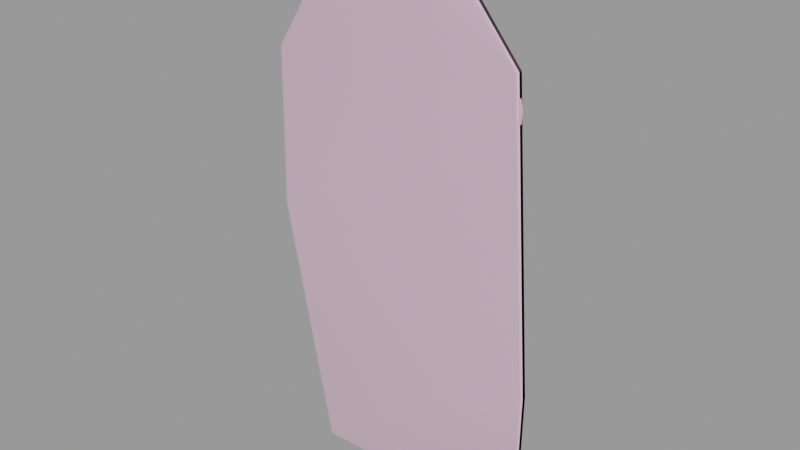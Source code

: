 # Source: target_demoman.blend  (saved by Blender 2.92.15; exported with 4.5.12 LTS)
import bpy
from mathutils import Matrix  # noqa: F401  (used for matrix-valued properties, if any)

bpy.ops.wm.read_factory_settings(use_empty=True)
scene = bpy.context.scene
scene.name = 'target_demoman.qc'

# ---- collections
col_target_demoman = bpy.data.collections.new('target_demoman'); scene.collection.children.link(col_target_demoman)

# ---- materials (node trees are filled in below, after node groups)
mat_target_demoman = bpy.data.materials.new('target_demoman')
mat_target_demoman.use_transparent_shadow = False
mat_target_demoman.diffuse_color = (0.9332, 0.5485, 0.6189, 1.0)
mat_phy = bpy.data.materials.new('  phy')
mat_phy.use_transparent_shadow = False
mat_phy.diffuse_color = (0.955, 0.6475, 0.8266, 1.0)

# ---- material node trees

# ---- meshes
me_target_demoman = bpy.data.meshes.new('target_demoman')
me_target_demoman.from_pydata([(-14.14, -0.4453, 0.0), (-14.24, -0.4453, 15.53), (-14.24, 0.4135, 15.53), (-14.14, 0.4135, 0.0), (-21.18, -0.4453, 51.74), (-21.47, -0.4453, 49.33), (-20.8, -0.4453, 46.15), (17.55, -0.4453, 68.79), (15.81, -0.4453, 71.78), (13.98, -0.4453, 73.41), (7.336, -0.4453, 75.44), (-12.22, -0.4453, 36.61), (-14.92, -0.4453, 64.45), (-19.16, -0.4453, 53.76), (-20.12, -0.4453, 53.28), (11.0, -0.4453, 74.67), (-21.18, -0.4453, 64.07), (-4.9, -0.4453, 81.22), (-14.63, -0.4453, 67.92), (-2.78, -0.4453, 83.53), (-3.936, -0.4453, 82.66), (2.422, -0.4453, 84.3), (6.662, -0.4453, 77.27), (-0.8534, -0.4453, 84.21), (6.373, -0.4453, 81.41), (4.927, -0.4453, 83.34), (6.758, -0.4453, 78.91), (-15.5, -0.4453, 71.29), (-15.31, -0.4453, 69.66), (-5.96, -0.4453, 81.41), (-8.079, -0.4453, 81.41), (-11.45, -0.4453, 79.39), (-13.19, -0.4453, 74.19), (-15.4, -0.4453, 72.84), (-10.01, -0.4453, 80.83), (-12.41, -0.4453, 77.65), (21.11, -0.4453, 0.0), (21.11, 0.4135, 0.0), (-2.78, 0.4135, 83.53), (-0.8534, 0.4135, 84.21), (2.422, 0.4135, 84.3), (-4.9, 0.4135, 81.22), (-3.936, 0.4135, 82.66), (4.927, 0.4135, 83.34), (6.373, 0.4135, 81.41), (6.662, 0.4135, 77.27), (7.336, 0.4135, 75.44), (-14.92, 0.4135, 64.45), (-13.19, 0.4135, 74.19), (-14.63, 0.4135, 67.92), (-15.5, 0.4135, 71.29), (-15.4, 0.4135, 72.84), (-15.31, 0.4135, 69.66), (6.758, 0.4135, 78.91), (-8.079, 0.4135, 81.41), (-5.96, 0.4135, 81.41), (-11.45, 0.4135, 79.39), (-12.41, 0.4135, 77.65), (-10.01, 0.4135, 80.83), (-19.16, 0.4135, 53.76), (-21.18, 0.4135, 64.07), (-20.99, 0.4135, 39.31), (-20.8, 0.4135, 46.15), (-21.18, 0.4135, 51.74), (-21.47, 0.4135, 49.33), (-20.12, 0.4135, 53.28), (-21.57, 0.4135, 44.03), (-21.66, 0.4135, 41.72), (16.68, 0.4135, 50.1), (18.99, 0.4135, 63.88), (18.03, 0.4135, 51.54), (17.55, 0.4135, 68.79), (13.98, 0.4135, 73.41), (11.0, 0.4135, 74.67), (18.51, 0.4135, 66.09), (15.81, 0.4135, 71.78), (-17.71, 0.4135, 36.32), (-19.64, 0.4135, 37.67), (-12.22, 0.4135, 36.61), (-13.09, 0.4135, 30.69), (16.97, 0.4135, 44.41), (15.81, 0.4135, 43.26), (17.55, 0.4135, 31.5), (-13.38, 0.4135, 28.96), (-13.09, 0.4135, 26.58), (-12.44, 0.4135, 23.88), (-11.25, 0.4135, 19.92), (21.5, 0.4135, 23.22), (18.9, 0.4135, 18.02), (-11.28, 0.4135, 16.8), (18.9, 0.4135, 13.87), (19.09, 0.4135, 11.46), (19.96, 0.4135, 9.826), (20.63, 0.4135, 7.61), (18.03, -0.4453, 51.54), (16.68, -0.4453, 50.1), (18.99, -0.4453, 63.88), (18.51, -0.4453, 66.09), (16.97, -0.4453, 44.41), (15.81, -0.4453, 43.26), (17.55, -0.4453, 31.5), (21.5, -0.4453, 23.22), (-11.28, -0.4453, 16.8), (-11.25, -0.4453, 19.92), (-19.64, -0.4453, 37.67), (-17.71, -0.4453, 36.32), (-15.02, -0.4453, 35.84), (-21.66, -0.4453, 41.72), (-21.57, -0.4453, 44.03), (-20.99, -0.4453, 39.31), (-13.09, -0.4453, 30.69), (-13.38, -0.4453, 28.96), (-13.09, -0.4453, 26.58), (-12.44, -0.4453, 23.88), (18.9, -0.4453, 18.02), (18.9, -0.4453, 13.87), (19.09, -0.4453, 11.46), (20.63, -0.4453, 7.61), (19.96, -0.4453, 9.826), (-15.02, 0.4135, 35.84)], [], [(0, 1, 2), (2, 3, 0), (4, 5, 6), (7, 8, 9), (7, 9, 10), (11, 7, 10), (12, 11, 10), (12, 6, 11), (12, 13, 6), (13, 4, 6), (13, 14, 4), (9, 15, 10), (12, 16, 13), (12, 10, 17), (18, 12, 17), (19, 20, 17), (21, 19, 17), (10, 21, 17), (10, 22, 21), (21, 23, 19), (24, 25, 21), (22, 24, 21), (22, 26, 24), (27, 28, 18), (17, 29, 30), (17, 30, 31), (18, 17, 31), (32, 18, 31), (32, 27, 18), (32, 33, 27), (30, 34, 31), (32, 31, 35), (36, 0, 3), (3, 37, 36), (38, 39, 40), (41, 38, 40), (41, 42, 38), (40, 43, 44), (40, 44, 45), (41, 40, 45), (41, 45, 46), (41, 46, 47), (48, 41, 47), (48, 47, 49), (50, 48, 49), (50, 51, 48), (50, 49, 52), (44, 53, 45), (54, 55, 41), (48, 54, 41), (48, 56, 54), (48, 57, 56), (56, 58, 54), (59, 60, 47), (46, 61, 47), (61, 59, 47), (61, 62, 59), (62, 63, 59), (62, 64, 63), (63, 65, 59), (61, 66, 62), (61, 67, 66), (46, 68, 61), (69, 70, 68), (71, 69, 68), (46, 71, 68), (46, 72, 71), (46, 73, 72), (71, 74, 69), (72, 75, 71), (76, 77, 61), (78, 76, 61), (68, 78, 61), (68, 79, 78), (68, 80, 79), (80, 81, 79), (81, 82, 79), (82, 83, 79), (82, 84, 83), (82, 85, 84), (82, 86, 85), (82, 87, 86), (87, 88, 86), (88, 89, 86), (88, 2, 89), (88, 90, 2), (90, 91, 2), (91, 92, 2), (92, 3, 2), (92, 37, 3), (92, 93, 37), (13, 16, 60), (60, 59, 13), (16, 12, 47), (47, 60, 16), (27, 33, 51), (51, 50, 27), (28, 27, 50), (50, 52, 28), (18, 28, 52), (52, 49, 18), (12, 18, 49), (49, 47, 12), (33, 32, 48), (48, 51, 33), (94, 95, 68), (68, 70, 94), (96, 94, 70), (70, 69, 96), (97, 96, 69), (69, 74, 97), (7, 97, 74), (74, 71, 7), (8, 7, 71), (71, 75, 8), (9, 8, 75), (75, 72, 9), (15, 9, 72), (72, 73, 15), (10, 15, 73), (73, 46, 10), (95, 98, 80), (80, 68, 95), (80, 98, 99), (99, 81, 80), (100, 101, 87), (87, 82, 100), (99, 100, 82), (82, 81, 99), (102, 103, 86), (86, 89, 102), (1, 102, 89), (89, 2, 1), (104, 105, 106), (104, 106, 11), (6, 104, 11), (6, 107, 104), (6, 108, 107), (107, 109, 104), (96, 97, 7), (95, 96, 7), (11, 95, 7), (11, 99, 95), (11, 110, 99), (110, 100, 99), (110, 111, 100), (111, 112, 100), (112, 113, 100), (113, 103, 100), (103, 101, 100), (103, 114, 101), (103, 102, 114), (102, 115, 114), (102, 116, 115), (102, 1, 116), (1, 0, 116), (0, 117, 116), (0, 36, 117), (117, 118, 116), (99, 98, 95), (85, 86, 103), (103, 113, 85), (84, 85, 113), (113, 112, 84), (83, 84, 112), (112, 111, 83), (79, 83, 111), (111, 110, 79), (78, 79, 110), (110, 11, 78), (29, 17, 41), (41, 55, 29), (30, 29, 55), (55, 54, 30), (34, 30, 54), (54, 58, 34), (31, 34, 58), (58, 56, 31), (35, 31, 56), (56, 57, 35), (32, 35, 57), (57, 48, 32), (117, 36, 37), (37, 93, 117), (118, 117, 93), (93, 92, 118), (116, 118, 92), (92, 91, 116), (115, 116, 91), (91, 90, 115), (114, 115, 90), (90, 88, 114), (101, 114, 88), (88, 87, 101), (22, 10, 46), (46, 45, 22), (26, 22, 45), (45, 53, 26), (24, 26, 53), (53, 44, 24), (25, 24, 44), (44, 43, 25), (21, 25, 43), (43, 40, 21), (23, 21, 40), (40, 39, 23), (19, 23, 39), (39, 38, 19), (20, 19, 38), (38, 42, 20), (17, 20, 42), (42, 41, 17), (65, 63, 4), (4, 14, 65), (59, 65, 14), (14, 13, 59), (119, 78, 11), (11, 106, 119), (76, 119, 106), (106, 105, 76), (77, 76, 105), (105, 104, 77), (61, 77, 104), (104, 109, 61), (67, 61, 109), (109, 107, 67), (66, 67, 107), (107, 108, 66), (62, 66, 108), (108, 6, 62), (64, 62, 6), (6, 5, 64), (63, 64, 5), (5, 4, 63), (95, 94, 96), (78, 119, 76)])
me_target_demoman.polygons.foreach_set('use_smooth', [True] * 236)
_k = set([(0, 1), (0, 3), (0, 36), (1, 2), (1, 102), (2, 3), (2, 89), (3, 37), (4, 5), (4, 14), (5, 6), (6, 108), (7, 8), (7, 97), (8, 9), (9, 15), (10, 15), (10, 22), (10, 46), (11, 78), (11, 106), (11, 110), (12, 16), (12, 18), (12, 47), (13, 14), (13, 16), (13, 59), (16, 60), (17, 20), (17, 29), (17, 41), (18, 28), (19, 20), (19, 23), (21, 23), (21, 25), (22, 26), (24, 25), (24, 26), (27, 28), (27, 33), (29, 30), (30, 34), (31, 34), (31, 35), (32, 33), (32, 35), (32, 48), (33, 51), (36, 37), (36, 117), (37, 93), (38, 39), (38, 42), (39, 40), (40, 43), (41, 42), (41, 55), (43, 44), (44, 53), (45, 46), (45, 53), (46, 73), (47, 49), (47, 60), (48, 51), (48, 57), (49, 52), (50, 51), (50, 52), (54, 55), (54, 58), (56, 57), (56, 58), (59, 60), (59, 65), (61, 67), (61, 77), (62, 64), (62, 66), (63, 64), (63, 65), (66, 67), (68, 70), (68, 80), (68, 95), (69, 70), (69, 74), (71, 74), (71, 75), (72, 73), (72, 75), (76, 77), (76, 119), (78, 79), (78, 119), (79, 83), (80, 81), (80, 98), (81, 82), (81, 99), (82, 87), (83, 84), (84, 85), (85, 86), (86, 89), (86, 103), (87, 88), (87, 101), (88, 90), (90, 91), (91, 92), (92, 93), (94, 95), (94, 96), (95, 98), (96, 97), (98, 99), (99, 100), (100, 101), (101, 114), (102, 103), (103, 113), (104, 105), (104, 109), (105, 106), (107, 108), (107, 109), (110, 111), (111, 112), (112, 113), (114, 115), (115, 116), (116, 118), (117, 118)])
me_target_demoman.attributes.new('sharp_edge', 'BOOLEAN', 'EDGE').data.foreach_set('value', [ (min(e.vertices), max(e.vertices)) in _k for e in me_target_demoman.edges])
_uv = me_target_demoman.uv_layers.new(name='UVMap')
_uv.uv.foreach_set('vector', [0.9997, 1.5e-05, 0.9997, 0.2062, 0.9797, 0.2062, 0.9797, 0.2062, 0.9797, 1.5e-05, 0.9997, 1.5e-05, 0.007308, 0.607, 0.003918, 0.5784, 0.01183, 0.5407, 0.4615, 0.8095, 0.4412, 0.845, 0.4197, 0.8644, 0.4615, 0.8095, 0.4197, 0.8644, 0.3417, 0.8884, 0.1124, 0.4275, 0.4615, 0.8095, 0.3417, 0.8884, 0.08075, 0.758, 0.1124, 0.4275, 0.3417, 0.8884, 0.08075, 0.758, 0.01183, 0.5407, 0.1124, 0.4275, 0.08075, 0.758, 0.03103, 0.6311, 0.01183, 0.5407, 0.03103, 0.6311, 0.007308, 0.607, 0.01183, 0.5407, 0.03103, 0.6311, 0.01974, 0.6253, 0.007308, 0.607, 0.4197, 0.8644, 0.3847, 0.8793, 0.3417, 0.8884, 0.08075, 0.758, 0.007308, 0.7534, 0.03103, 0.6311, 0.08075, 0.758, 0.3417, 0.8884, 0.1983, 0.9571, 0.08414, 0.7992, 0.08075, 0.758, 0.1983, 0.9571, 0.2231, 0.9845, 0.2096, 0.9742, 0.1983, 0.9571, 0.2841, 0.9937, 0.2231, 0.9845, 0.1983, 0.9571, 0.3417, 0.8884, 0.2841, 0.9937, 0.1983, 0.9571, 0.3417, 0.8884, 0.3338, 0.9102, 0.2841, 0.9937, 0.2841, 0.9937, 0.2457, 0.9925, 0.2231, 0.9845, 0.3304, 0.9593, 0.3135, 0.9822, 0.2841, 0.9937, 0.3338, 0.9102, 0.3304, 0.9593, 0.2841, 0.9937, 0.3338, 0.9102, 0.335, 0.9296, 0.3304, 0.9593, 0.07397, 0.8392, 0.07623, 0.8198, 0.08414, 0.7992, 0.1983, 0.9571, 0.1858, 0.9593, 0.161, 0.9593, 0.1983, 0.9571, 0.161, 0.9593, 0.1214, 0.9353, 0.08414, 0.7992, 0.1983, 0.9571, 0.1214, 0.9353, 0.1011, 0.8736, 0.08414, 0.7992, 0.1214, 0.9353, 0.1011, 0.8736, 0.07397, 0.8392, 0.08414, 0.7992, 0.1011, 0.8736, 0.0751, 0.8575, 0.07397, 0.8392, 0.161, 0.9593, 0.1384, 0.9525, 0.1214, 0.9353, 0.1011, 0.8736, 0.1214, 0.9353, 0.1101, 0.9147, 0.9997, 0.0, 0.9997, 1.5e-05, 0.9797, 1.5e-05, 0.9797, 1.5e-05, 0.9797, 0.0, 0.9997, 0.0, 0.7913, 0.9644, 0.7723, 0.972, 0.7399, 0.9731, 0.8122, 0.9383, 0.7913, 0.9644, 0.7399, 0.9731, 0.8122, 0.9383, 0.8027, 0.9546, 0.7913, 0.9644, 0.7399, 0.9731, 0.7152, 0.9622, 0.701, 0.9405, 0.7399, 0.9731, 0.701, 0.9405, 0.6981, 0.8937, 0.8122, 0.9383, 0.7399, 0.9731, 0.6981, 0.8937, 0.8122, 0.9383, 0.6981, 0.8937, 0.6915, 0.8731, 0.8122, 0.9383, 0.6915, 0.8731, 0.911, 0.7492, 0.8939, 0.859, 0.8122, 0.9383, 0.911, 0.7492, 0.8939, 0.859, 0.911, 0.7492, 0.9082, 0.7883, 0.9167, 0.8263, 0.8939, 0.859, 0.9082, 0.7883, 0.9167, 0.8263, 0.9158, 0.8437, 0.8939, 0.859, 0.9167, 0.8263, 0.9082, 0.7883, 0.9148, 0.8079, 0.701, 0.9405, 0.6972, 0.9122, 0.6981, 0.8937, 0.8436, 0.9405, 0.8226, 0.9405, 0.8122, 0.9383, 0.8939, 0.859, 0.8436, 0.9405, 0.8122, 0.9383, 0.8939, 0.859, 0.8768, 0.9177, 0.8436, 0.9405, 0.8939, 0.859, 0.8863, 0.8981, 0.8768, 0.9177, 0.8768, 0.9177, 0.8626, 0.934, 0.8436, 0.9405, 0.9529, 0.6285, 0.9728, 0.7448, 0.911, 0.7492, 0.6915, 0.8731, 0.9709, 0.4654, 0.911, 0.7492, 0.9709, 0.4654, 0.9529, 0.6285, 0.911, 0.7492, 0.9709, 0.4654, 0.969, 0.5426, 0.9529, 0.6285, 0.969, 0.5426, 0.9728, 0.6056, 0.9529, 0.6285, 0.969, 0.5426, 0.9757, 0.5785, 0.9728, 0.6056, 0.9728, 0.6056, 0.9624, 0.623, 0.9529, 0.6285, 0.9709, 0.4654, 0.9766, 0.5187, 0.969, 0.5426, 0.9709, 0.4654, 0.9776, 0.4926, 0.9766, 0.5187, 0.6915, 0.8731, 0.5993, 0.5872, 0.9709, 0.4654, 0.5765, 0.7426, 0.586, 0.6035, 0.5993, 0.5872, 0.5907, 0.7981, 0.5765, 0.7426, 0.5993, 0.5872, 0.6915, 0.8731, 0.5907, 0.7981, 0.5993, 0.5872, 0.6915, 0.8731, 0.6259, 0.8503, 0.5907, 0.7981, 0.6915, 0.8731, 0.6554, 0.8644, 0.6259, 0.8503, 0.5907, 0.7981, 0.5812, 0.7676, 0.5765, 0.7426, 0.6259, 0.8503, 0.6078, 0.8318, 0.5907, 0.7981, 0.9386, 0.4317, 0.9576, 0.4469, 0.9709, 0.4654, 0.8844, 0.435, 0.9386, 0.4317, 0.9709, 0.4654, 0.5993, 0.5872, 0.8844, 0.435, 0.9709, 0.4654, 0.5993, 0.5872, 0.8911, 0.3692, 0.8844, 0.435, 0.5993, 0.5872, 0.5964, 0.523, 0.8911, 0.3692, 0.5964, 0.523, 0.6078, 0.51, 0.8911, 0.3692, 0.6078, 0.51, 0.5907, 0.3773, 0.8911, 0.3692, 0.5907, 0.3773, 0.896, 0.3489, 0.8911, 0.3692, 0.5907, 0.3773, 0.8928, 0.3224, 0.896, 0.3489, 0.5907, 0.3773, 0.8864, 0.2927, 0.8928, 0.3224, 0.5907, 0.3773, 0.8766, 0.2474, 0.8864, 0.2927, 0.5907, 0.3773, 0.5517, 0.2838, 0.8766, 0.2474, 0.5517, 0.2838, 0.5774, 0.2251, 0.8766, 0.2474, 0.5774, 0.2251, 0.875, 0.2113, 0.8766, 0.2474, 0.5774, 0.2251, 0.9044, 0.1994, 0.875, 0.2113, 0.5774, 0.2251, 0.5774, 0.1784, 0.9044, 0.1994, 0.5774, 0.1784, 0.5755, 0.1512, 0.9044, 0.1994, 0.5755, 0.1512, 0.567, 0.1327, 0.9044, 0.1994, 0.567, 0.1327, 0.9034, 0.02186, 0.9044, 0.1994, 0.567, 0.1327, 0.5555, 0.02185, 0.9034, 0.02186, 0.567, 0.1327, 0.5603, 0.1077, 0.5555, 0.02185, 0.9997, 0.6377, 0.9997, 0.76, 0.9797, 0.76, 0.9797, 0.76, 0.9797, 0.6377, 0.9997, 0.6377, 0.9997, 0.76, 0.9997, 0.7646, 0.9797, 0.7646, 0.9797, 0.7646, 0.9797, 0.76, 0.9997, 0.76, 0.9997, 0.8457, 0.9997, 0.864, 0.9797, 0.864, 0.9797, 0.864, 0.9797, 0.8457, 0.9997, 0.8457, 0.9997, 0.8263, 0.9997, 0.8457, 0.9797, 0.8457, 0.9797, 0.8457, 0.9797, 0.8263, 0.9997, 0.8263, 0.9997, 0.8057, 0.9997, 0.8263, 0.9797, 0.8263, 0.9797, 0.8263, 0.9797, 0.8057, 0.9997, 0.8057, 0.9997, 0.7646, 0.9997, 0.8057, 0.9797, 0.8057, 0.9797, 0.8057, 0.9797, 0.7646, 0.9997, 0.7646, 0.9997, 0.864, 0.9997, 0.88, 0.9797, 0.88, 0.9797, 0.88, 0.9797, 0.864, 0.9997, 0.864, 0.9997, 0.6114, 0.9997, 0.5943, 0.9797, 0.5943, 0.9797, 0.5943, 0.9797, 0.6114, 0.9997, 0.6114, 0.9997, 0.7577, 0.9997, 0.6114, 0.9797, 0.6114, 0.9797, 0.6114, 0.9797, 0.7577, 0.9997, 0.7577, 0.9997, 0.784, 0.9997, 0.7577, 0.9797, 0.7577, 0.9797, 0.7577, 0.9797, 0.784, 0.9997, 0.784, 0.9997, 0.816, 0.9997, 0.784, 0.9797, 0.784, 0.9797, 0.784, 0.9797, 0.816, 0.9997, 0.816, 0.9997, 0.8514, 0.9997, 0.816, 0.9797, 0.816, 0.9797, 0.816, 0.9797, 0.8514, 0.9997, 0.8514, 0.9997, 0.8709, 0.9997, 0.8514, 0.9797, 0.8514, 0.9797, 0.8514, 0.9797, 0.8709, 0.9997, 0.8709, 0.9997, 0.8857, 0.9997, 0.8709, 0.9797, 0.8709, 0.9797, 0.8709, 0.9797, 0.8857, 0.9997, 0.8857, 0.9997, 0.8949, 0.9997, 0.8857, 0.9797, 0.8857, 0.9797, 0.8857, 0.9797, 0.8949, 0.9997, 0.8949, 0.9997, 0.5943, 0.9997, 0.5268, 0.9797, 0.5268, 0.9797, 0.5268, 0.9797, 0.5943, 0.9997, 0.5943, 0.9797, 0.5268, 0.9997, 0.5268, 0.9997, 0.5131, 0.9997, 0.5131, 0.9797, 0.5131, 0.9797, 0.5268, 0.9997, 0.3737, 0.9997, 0.2754, 0.9797, 0.2754, 0.9797, 0.2754, 0.9797, 0.3737, 0.9997, 0.3737, 0.9997, 0.5131, 0.9997, 0.3737, 0.9797, 0.3737, 0.9797, 0.3737, 0.9797, 0.5131, 0.9997, 0.5131, 0.9997, 0.219, 0.9997, 0.2379, 0.9797, 0.2379, 0.9797, 0.2379, 0.9797, 0.219, 0.9997, 0.219, 0.9997, 0.2062, 0.9997, 0.219, 0.9797, 0.219, 0.9797, 0.219, 0.9797, 0.2062, 0.9997, 0.2062, 0.02538, 0.44, 0.04798, 0.424, 0.07962, 0.4183, 0.02538, 0.44, 0.07962, 0.4183, 0.1124, 0.4275, 0.01183, 0.5407, 0.02538, 0.44, 0.1124, 0.4275, 0.01183, 0.5407, 0.001658, 0.4881, 0.02538, 0.44, 0.01183, 0.5407, 0.002788, 0.5155, 0.001658, 0.4881, 0.001658, 0.4881, 0.009567, 0.4595, 0.02538, 0.44, 0.4785, 0.7512, 0.4728, 0.7775, 0.4615, 0.8095, 0.4513, 0.5876, 0.4785, 0.7512, 0.4615, 0.8095, 0.1124, 0.4275, 0.4513, 0.5876, 0.4615, 0.8095, 0.1124, 0.4275, 0.4412, 0.5064, 0.4513, 0.5876, 0.1124, 0.4275, 0.1023, 0.3572, 0.4412, 0.5064, 0.1023, 0.3572, 0.4615, 0.3668, 0.4412, 0.5064, 0.1023, 0.3572, 0.09882, 0.3367, 0.4615, 0.3668, 0.09882, 0.3367, 0.1022, 0.3084, 0.4615, 0.3668, 0.1022, 0.3084, 0.1098, 0.2764, 0.4615, 0.3668, 0.1098, 0.2764, 0.1237, 0.2293, 0.4615, 0.3668, 0.1237, 0.2293, 0.5078, 0.2685, 0.4615, 0.3668, 0.1237, 0.2293, 0.4773, 0.2067, 0.5078, 0.2685, 0.1237, 0.2293, 0.1234, 0.1925, 0.4773, 0.2067, 0.1234, 0.1925, 0.4773, 0.1575, 0.4773, 0.2067, 0.1234, 0.1925, 0.4796, 0.1289, 0.4773, 0.1575, 0.1234, 0.1925, 0.0885, 0.1773, 0.4796, 0.1289, 0.0885, 0.1773, 0.08985, -0.007192, 0.4796, 0.1289, 0.08985, -0.007192, 0.4977, 0.08315, 0.4796, 0.1289, 0.08985, -0.007192, 0.5033, -0.007192, 0.4977, 0.08315, 0.4977, 0.08315, 0.4898, 0.1095, 0.4796, 0.1289, 0.4412, 0.5064, 0.4547, 0.5201, 0.4513, 0.5876, 0.9797, 0.2868, 0.9797, 0.2379, 0.9997, 0.2379, 0.9997, 0.2379, 0.9997, 0.2868, 0.9797, 0.2868, 0.9797, 0.3172, 0.9797, 0.2868, 0.9997, 0.2868, 0.9997, 0.2868, 0.9997, 0.3172, 0.9797, 0.3172, 0.9797, 0.3447, 0.9797, 0.3172, 0.9997, 0.3172, 0.9997, 0.3172, 0.9997, 0.3447, 0.9797, 0.3447, 0.9797, 0.3667, 0.9797, 0.3447, 0.9997, 0.3447, 0.9997, 0.3447, 0.9997, 0.3667, 0.9797, 0.3667, 0.9797, 0.4343, 0.9797, 0.3667, 0.9997, 0.3667, 0.9997, 0.3667, 0.9997, 0.4343, 0.9797, 0.4343, 0.9997, 0.9657, 0.9997, 0.9634, 0.9797, 0.9634, 0.9797, 0.9634, 0.9797, 0.9657, 0.9997, 0.9657, 0.9997, 0.9657, 0.9997, 0.9657, 0.9797, 0.9657, 0.9797, 0.9657, 0.9797, 0.9657, 0.9997, 0.9657, 0.9997, 0.9589, 0.9997, 0.9657, 0.9797, 0.9657, 0.9797, 0.9657, 0.9797, 0.9589, 0.9997, 0.9589, 0.9997, 0.9417, 0.9997, 0.9589, 0.9797, 0.9589, 0.9797, 0.9589, 0.9797, 0.9417, 0.9997, 0.9417, 0.9997, 0.9211, 0.9997, 0.9417, 0.9797, 0.9417, 0.9797, 0.9417, 0.9797, 0.9211, 0.9997, 0.9211, 0.9997, 0.88, 0.9997, 0.9211, 0.9797, 0.9211, 0.9797, 0.9211, 0.9797, 0.88, 0.9997, 0.88, 0.9997, 0.09027, 0.9997, 0.0, 0.9797, 0.0, 0.9797, 0.0, 0.9797, 0.09027, 0.9997, 0.09027, 0.9997, 0.1166, 0.9997, 0.09027, 0.9797, 0.09027, 0.9797, 0.09027, 0.9797, 0.1166, 0.9997, 0.1166, 0.9997, 0.136, 0.9997, 0.1166, 0.9797, 0.1166, 0.9797, 0.1166, 0.9797, 0.136, 0.9997, 0.136, 0.9997, 0.1646, 0.9997, 0.136, 0.9797, 0.136, 0.9797, 0.136, 0.9797, 0.1646, 0.9997, 0.1646, 0.9997, 0.2137, 0.9997, 0.1646, 0.9797, 0.1646, 0.9797, 0.1646, 0.9797, 0.2137, 0.9997, 0.2137, 0.9997, 0.2754, 0.9997, 0.2137, 0.9797, 0.2137, 0.9797, 0.2137, 0.9797, 0.2754, 0.9997, 0.2754, 0.9997, 0.9166, 0.9997, 0.8949, 0.9797, 0.8949, 0.9797, 0.8949, 0.9797, 0.9166, 0.9997, 0.9166, 0.9997, 0.936, 0.9997, 0.9166, 0.9797, 0.9166, 0.9797, 0.9166, 0.9797, 0.936, 0.9997, 0.936, 0.9997, 0.9657, 0.9997, 0.936, 0.9797, 0.936, 0.9797, 0.936, 0.9797, 0.9657, 0.9997, 0.9657, 0.9997, 0.9886, 0.9997, 0.9657, 0.9797, 0.9657, 0.9797, 0.9657, 0.9797, 0.9886, 0.9997, 0.9886, 0.9997, 1.0, 0.9997, 0.9886, 0.9797, 0.9886, 0.9797, 0.9886, 0.9797, 1.0, 0.9997, 1.0, 0.9997, 0.9989, 0.9997, 1.0, 0.9797, 1.0, 0.9797, 1.0, 0.9797, 0.9989, 0.9997, 0.9989, 0.9997, 0.9909, 0.9997, 0.9989, 0.9797, 0.9989, 0.9797, 0.9989, 0.9797, 0.9909, 0.9997, 0.9909, 0.9997, 0.9806, 0.9997, 0.9909, 0.9797, 0.9909, 0.9797, 0.9909, 0.9797, 0.9806, 0.9997, 0.9806, 0.9997, 0.9634, 0.9997, 0.9806, 0.9797, 0.9806, 0.9797, 0.9806, 0.9797, 0.9634, 0.9997, 0.9634, 0.9797, 0.632, 0.9797, 0.6137, 0.9997, 0.6137, 0.9997, 0.6137, 0.9997, 0.632, 0.9797, 0.632, 0.9797, 0.6377, 0.9797, 0.632, 0.9997, 0.632, 0.9997, 0.632, 0.9997, 0.6377, 0.9797, 0.6377, 0.9797, 0.4251, 0.9797, 0.4343, 0.9997, 0.4343, 0.9997, 0.4343, 0.9997, 0.4251, 0.9797, 0.4251, 0.9797, 0.4308, 0.9797, 0.4251, 0.9997, 0.4251, 0.9997, 0.4251, 0.9997, 0.4308, 0.9797, 0.4308, 0.9797, 0.4468, 0.9797, 0.4308, 0.9997, 0.4308, 0.9997, 0.4308, 0.9997, 0.4468, 0.9797, 0.4468, 0.9797, 0.4663, 0.9797, 0.4468, 0.9997, 0.4468, 0.9997, 0.4468, 0.9997, 0.4663, 0.9797, 0.4663, 0.9797, 0.4948, 0.9797, 0.4663, 0.9997, 0.4663, 0.9997, 0.4663, 0.9997, 0.4948, 0.9797, 0.4948, 0.9797, 0.5223, 0.9797, 0.4948, 0.9997, 0.4948, 0.9997, 0.4948, 0.9997, 0.5223, 0.9797, 0.5223, 0.9797, 0.5474, 0.9797, 0.5223, 0.9997, 0.5223, 0.9997, 0.5223, 0.9997, 0.5474, 0.9797, 0.5474, 0.9797, 0.5851, 0.9797, 0.5474, 0.9997, 0.5474, 0.9997, 0.5474, 0.9997, 0.5851, 0.9797, 0.5851, 0.9797, 0.6137, 0.9797, 0.5851, 0.9997, 0.5851, 0.9997, 0.5851, 0.9997, 0.6137, 0.9797, 0.6137, 0.4513, 0.5876, 0.4672, 0.6047, 0.4785, 0.7512, 0.8844, 0.435, 0.912, 0.4263, 0.9386, 0.4317])
me_target_demoman.materials.append(mat_target_demoman)
me_target_demoman.use_remesh_fix_poles = True
me_target_demoman.use_remesh_preserve_attributes = False
me_target_demoman.use_mirror_vertex_groups = False
me_target_demoman.update()
me_target_demoman.normals_split_custom_set([tuple(v) for v in zip(*[iter([-1.0, 0.0, -0.006202, -1.0, 0.0, -0.006202, -1.0, 0.0, -0.006202, -1.0, 0.0, -0.006202, -1.0, 0.0, -0.006202, -1.0, 0.0, -0.006202, 0.0, -1.0, 6.364e-09, 0.0, -1.0, 0.0, 3.335e-08, -1.0, -3.206e-08, 4.883e-08, -1.0, -2.627e-08, 0.0, -1.0, 4.538e-08, 1.665e-07, -1.0, 7.373e-08, 4.883e-08, -1.0, -2.627e-08, 1.665e-07, -1.0, 7.373e-08, 5.589e-08, -1.0, -5.787e-08, 6.298e-08, -1.0, -5.151e-08, 4.883e-08, -1.0, -2.627e-08, 5.589e-08, -1.0, -5.787e-08, 4.409e-08, -1.0, -5.414e-08, 6.298e-08, -1.0, -5.151e-08, 5.589e-08, -1.0, -5.787e-08, 4.409e-08, -1.0, -5.414e-08, 3.335e-08, -1.0, -3.206e-08, 6.298e-08, -1.0, -5.151e-08, 4.409e-08, -1.0, -5.414e-08, -3.392e-07, -1.0, 6.903e-08, 3.335e-08, -1.0, -3.206e-08, -3.392e-07, -1.0, 6.903e-08, 0.0, -1.0, 6.364e-09, 3.335e-08, -1.0, -3.206e-08, -3.392e-07, -1.0, 6.903e-08, 0.0, -1.0, 0.0, 0.0, -1.0, 6.364e-09, 1.665e-07, -1.0, 7.373e-08, -3.42e-07, -1.0, -1.566e-06, 5.589e-08, -1.0, -5.787e-08, 4.409e-08, -1.0, -5.414e-08, 5.801e-09, -1.0, -1.022e-07, -3.392e-07, -1.0, 6.903e-08, 4.409e-08, -1.0, -5.414e-08, 5.589e-08, -1.0, -5.787e-08, 6.804e-08, -1.0, -8.665e-08, 9.86e-08, -1.0, -2.894e-08, 4.409e-08, -1.0, -5.414e-08, 6.804e-08, -1.0, -8.665e-08, 1.3e-07, -1.0, -5.563e-07, 1.021e-06, -1.0, -1.356e-06, 6.804e-08, -1.0, -8.665e-08, -1.754e-08, -1.0, -2.024e-07, 1.3e-07, -1.0, -5.563e-07, 6.804e-08, -1.0, -8.665e-08, 5.589e-08, -1.0, -5.787e-08, -1.754e-08, -1.0, -2.024e-07, 6.804e-08, -1.0, -8.665e-08, 5.589e-08, -1.0, -5.787e-08, 5.307e-07, -1.0, 1.346e-07, -1.754e-08, -1.0, -2.024e-07, -1.754e-08, -1.0, -2.024e-07, 0.0, -1.0, 0.0, 1.3e-07, -1.0, -5.563e-07, 1.941e-07, -1.0, -7.091e-08, -2.759e-07, -1.0, -7.636e-07, -1.754e-08, -1.0, -2.024e-07, 5.307e-07, -1.0, 1.346e-07, 1.941e-07, -1.0, -7.091e-08, -1.754e-08, -1.0, -2.024e-07, 5.307e-07, -1.0, 1.346e-07, 0.0, -1.0, 3.415e-08, 1.941e-07, -1.0, -7.091e-08, 0.0, -1.0, -5.75e-09, 0.0, -1.0, -7.736e-08, 9.86e-08, -1.0, -2.894e-08, 6.804e-08, -1.0, -8.665e-08, 0.0, -1.0, 0.0, -1.619e-09, -1.0, 4.402e-07, 6.804e-08, -1.0, -8.665e-08, -1.619e-09, -1.0, 4.402e-07, 9.769e-08, -1.0, 8.386e-08, 9.86e-08, -1.0, -2.894e-08, 6.804e-08, -1.0, -8.665e-08, 9.769e-08, -1.0, 8.386e-08, 0.0, -1.0, -2.928e-09, 9.86e-08, -1.0, -2.894e-08, 9.769e-08, -1.0, 8.386e-08, 0.0, -1.0, -2.928e-09, 0.0, -1.0, -5.75e-09, 9.86e-08, -1.0, -2.894e-08, 0.0, -1.0, -2.928e-09, 0.0, -1.0, -3.174e-08, 0.0, -1.0, -5.75e-09, -1.619e-09, -1.0, 4.402e-07, -2.917e-07, -1.0, 9.173e-07, 9.769e-08, -1.0, 8.386e-08, 0.0, -1.0, -2.928e-09, 9.769e-08, -1.0, 8.386e-08, 0.0, -1.0, -2.973e-08, 0.0, 0.0, -1.0, 0.0, 0.0, -1.0, 0.0, 0.0, -1.0, 0.0, 0.0, -1.0, 0.0, 0.0, -1.0, 0.0, 0.0, -1.0, 0.0, 1.0, -3.98e-08, 0.0, 1.0, 0.0, 0.0, 1.0, 6.916e-09, -1.939e-08, 1.0, 3.58e-08, 0.0, 1.0, -3.98e-08, 0.0, 1.0, 6.916e-09, -1.939e-08, 1.0, 3.58e-08, 0.0, 1.0, 0.0, 0.0, 1.0, -3.98e-08, 0.0, 1.0, 6.916e-09, 0.0, 1.0, 0.0, 0.0, 1.0, -2.467e-09, 0.0, 1.0, 6.916e-09, 0.0, 1.0, -2.467e-09, 1.372e-07, 1.0, 4.016e-07, -1.939e-08, 1.0, 3.58e-08, 0.0, 1.0, 6.916e-09, 1.372e-07, 1.0, 4.016e-07, -1.939e-08, 1.0, 3.58e-08, 1.372e-07, 1.0, 4.016e-07, -1.429e-08, 1.0, 1.769e-07, -1.939e-08, 1.0, 3.58e-08, -1.429e-08, 1.0, 1.769e-07, -3.563e-08, 1.0, 5.54e-08, -5.985e-08, 1.0, 3.894e-08, -1.939e-08, 1.0, 3.58e-08, -3.563e-08, 1.0, 5.54e-08, -5.985e-08, 1.0, 3.894e-08, -3.563e-08, 1.0, 5.54e-08, 0.0, 1.0, 0.0, 0.0, 1.0, 0.0, -5.985e-08, 1.0, 3.894e-08, 0.0, 1.0, 0.0, 0.0, 1.0, 0.0, 0.0, 1.0, 0.0, -5.985e-08, 1.0, 3.894e-08, 0.0, 1.0, 0.0, 0.0, 1.0, 0.0, 0.0, 1.0, 0.0, 0.0, 1.0, -2.467e-09, 0.0, 1.0, 0.0, 1.372e-07, 1.0, 4.016e-07, -4.828e-08, 1.0, -3.573e-08, 0.0, 1.0, 1.459e-07, -1.939e-08, 1.0, 3.58e-08, -5.985e-08, 1.0, 3.894e-08, -4.828e-08, 1.0, -3.573e-08, -1.939e-08, 1.0, 3.58e-08, -5.985e-08, 1.0, 3.894e-08, -4.604e-07, 1.0, 2.45e-07, -4.828e-08, 1.0, -3.573e-08, -5.985e-08, 1.0, 3.894e-08, -8.506e-07, 1.0, 4.756e-07, -4.604e-07, 1.0, 2.45e-07, -4.604e-07, 1.0, 2.45e-07, 2.917e-07, 1.0, -1.04e-06, -4.828e-08, 1.0, -3.573e-08, 2.278e-07, 1.0, -1.78e-08, -5.977e-09, 1.0, 9.487e-08, -3.563e-08, 1.0, 5.54e-08, -1.429e-08, 1.0, 1.769e-07, -1.892e-08, 1.0, -6.366e-10, -3.563e-08, 1.0, 5.54e-08, -1.892e-08, 1.0, -6.366e-10, 2.278e-07, 1.0, -1.78e-08, -3.563e-08, 1.0, 5.54e-08, -1.892e-08, 1.0, -6.366e-10, 0.0, 1.0, -9.789e-09, 2.278e-07, 1.0, -1.78e-08, 0.0, 1.0, -9.789e-09, 0.0, 1.0, 0.0, 2.278e-07, 1.0, -1.78e-08, 0.0, 1.0, -9.789e-09, 0.0, 1.0, 0.0, 0.0, 1.0, 0.0, 0.0, 1.0, 0.0, 0.0, 1.0, 0.0, 2.278e-07, 1.0, -1.78e-08, -1.892e-08, 1.0, -6.366e-10, 0.0, 1.0, 4.796e-10, 0.0, 1.0, -9.789e-09, -1.892e-08, 1.0, -6.366e-10, 0.0, 1.0, 8.317e-09, 0.0, 1.0, 4.796e-10, -1.429e-08, 1.0, 1.769e-07, -6.24e-08, 1.0, 3.418e-08, -1.892e-08, 1.0, -6.366e-10, 1.429e-07, 1.0, 4.583e-08, -9.325e-08, 1.0, 8.603e-08, -6.24e-08, 1.0, 3.418e-08, -5.012e-08, 1.0, 2.543e-08, 1.429e-07, 1.0, 4.583e-08, -6.24e-08, 1.0, 3.418e-08, -1.429e-08, 1.0, 1.769e-07, -5.012e-08, 1.0, 2.543e-08, -6.24e-08, 1.0, 3.418e-08, -1.429e-08, 1.0, 1.769e-07, -1.665e-07, 1.0, -8.896e-08, -5.012e-08, 1.0, 2.543e-08, -1.429e-08, 1.0, 1.769e-07, 3.42e-07, 1.0, 1.566e-06, -1.665e-07, 1.0, -8.896e-08, -5.012e-08, 1.0, 2.543e-08, 0.0, 1.0, 0.0, 1.429e-07, 1.0, 4.583e-08, -1.665e-07, 1.0, -8.896e-08, 0.0, 1.0, 0.0, -5.012e-08, 1.0, 2.543e-08, 0.0, 1.0, 0.0, 0.0, 1.0, 0.0, -1.892e-08, 1.0, -6.366e-10, -4.402e-08, 1.0, -3.741e-08, 0.0, 1.0, 0.0, -1.892e-08, 1.0, -6.366e-10, -6.24e-08, 1.0, 3.418e-08, -4.402e-08, 1.0, -3.741e-08, -1.892e-08, 1.0, -6.366e-10, -6.24e-08, 1.0, 3.418e-08, -9.082e-08, 1.0, 4.435e-08, -4.402e-08, 1.0, -3.741e-08, -6.24e-08, 1.0, 3.418e-08, -7.379e-08, 1.0, 2.206e-08, -9.082e-08, 1.0, 4.435e-08, -7.379e-08, 1.0, 2.206e-08, -1.151e-07, 1.0, 1.608e-07, -9.082e-08, 1.0, 4.435e-08, -1.151e-07, 1.0, 1.608e-07, -7.843e-08, 1.0, 2.958e-08, -9.082e-08, 1.0, 4.435e-08, -7.843e-08, 1.0, 2.958e-08, -1.16e-07, 1.0, 2.132e-07, -9.082e-08, 1.0, 4.435e-08, -7.843e-08, 1.0, 2.958e-08, -9.733e-08, 1.0, 1.699e-07, -1.16e-07, 1.0, 2.132e-07, -7.843e-08, 1.0, 2.958e-08, -6.231e-08, 1.0, -1.232e-08, -9.733e-08, 1.0, 1.699e-07, -7.843e-08, 1.0, 2.958e-08, -6.357e-08, 1.0, -2.352e-09, -6.231e-08, 1.0, -1.232e-08, -7.843e-08, 1.0, 2.958e-08, -6.089e-08, 1.0, -4.193e-10, -6.357e-08, 1.0, -2.352e-09, -6.089e-08, 1.0, -4.193e-10, -6.271e-08, 1.0, 1.455e-08, -6.357e-08, 1.0, -2.352e-09, -6.271e-08, 1.0, 1.455e-08, -7.065e-08, 1.0, 1.045e-07, -6.357e-08, 1.0, -2.352e-09, -6.271e-08, 1.0, 1.455e-08, -5.368e-08, 1.0, 7.156e-08, -7.065e-08, 1.0, 1.045e-07, -6.271e-08, 1.0, 1.455e-08, -6.038e-08, 1.0, 1.267e-08, -5.368e-08, 1.0, 7.156e-08, -6.038e-08, 1.0, 1.267e-08, -6.268e-08, 1.0, -3.662e-08, -5.368e-08, 1.0, 7.156e-08, -6.268e-08, 1.0, -3.662e-08, -1.655e-07, 1.0, 2.316e-08, -5.368e-08, 1.0, 7.156e-08, -1.655e-07, 1.0, 2.316e-08, -4.943e-08, 1.0, 6.963e-08, -5.368e-08, 1.0, 7.156e-08, -1.655e-07, 1.0, 2.316e-08, -1.204e-07, 1.0, 8.553e-08, -4.943e-08, 1.0, 6.963e-08, -1.655e-07, 1.0, 2.316e-08, -1.841e-06, 1.0, -1.32e-07, -1.204e-07, 1.0, 8.553e-08, -0.9813, 0.0, -0.1926, -0.9813, 0.0, -0.1926, -0.9813, 0.0, -0.1926, -0.9813, 0.0, -0.1926, -0.9813, 0.0, -0.1926, -0.9813, 0.0, -0.1926, -0.06142, 0.0, 0.9981, -0.06142, 0.0, 0.9981, -0.06142, 0.0, 0.9981, -0.06142, 0.0, 0.9981, -0.06142, 0.0, 0.9981, -0.06142, 0.0, 0.9981, -0.9996, 0.0, -0.02734, -0.9981, 0.0, 0.06238, -0.9981, 0.0, 0.06238, -0.9981, 0.0, 0.06238, -0.9996, 0.0, -0.02734, -0.9996, 0.0, -0.02734, -0.9704, 0.0, -0.2416, -0.9996, 0.0, -0.02734, -0.9996, 0.0, -0.02734, -0.9996, 0.0, -0.02734, -0.9704, 0.0, -0.2416, -0.9704, 0.0, -0.2416, -0.9897, 0.0, -0.1434, -0.9704, 0.0, -0.2416, -0.9704, 0.0, -0.2416, -0.9704, 0.0, -0.2416, -0.9897, 0.0, -0.1434, -0.9897, 0.0, -0.1434, -0.9965, 0.0, 0.08305, -0.9897, 0.0, -0.1434, -0.9897, 0.0, -0.1434, -0.9897, 0.0, -0.1434, -0.9965, 0.0, 0.08305, -0.9965, 0.0, 0.08305, -0.5199, 0.0, 0.8542, -0.5199, 0.0, 0.8542, -0.5199, 0.0, 0.8542, -0.5199, 0.0, 0.8542, -0.5199, 0.0, 0.8542, -0.5199, 0.0, 0.8542, 0.9153, 0.0, -0.4027, 0.7311, 0.0, -0.6823, 0.7311, 0.0, -0.6823, 0.7311, 0.0, -0.6823, 0.9153, 0.0, -0.4027, 0.9153, 0.0, -0.4027, 0.9977, 0.0, 0.06799, 0.9153, 0.0, -0.4027, 0.9153, 0.0, -0.4027, 0.9153, 0.0, -0.4027, 0.9977, 0.0, 0.06799, 0.9977, 0.0, 0.06799, 0.9615, 0.0, 0.275, 0.9977, 0.0, 0.06799, 0.9977, 0.0, 0.06799, 0.9977, 0.0, 0.06799, 0.9615, 0.0, 0.275, 0.9615, 0.0, 0.275, 0.9071, 0.0, 0.421, 0.9615, 0.0, 0.275, 0.9615, 0.0, 0.275, 0.9615, 0.0, 0.275, 0.9071, 0.0, 0.421, 0.9071, 0.0, 0.421, 0.7754, 0.0, 0.6315, 0.9071, 0.0, 0.421, 0.9071, 0.0, 0.421, 0.9071, 0.0, 0.421, 0.7754, 0.0, 0.6315, 0.7754, 0.0, 0.6315, 0.5341, 0.0, 0.8454, 0.7754, 0.0, 0.6315, 0.7754, 0.0, 0.6315, 0.7754, 0.0, 0.6315, 0.5341, 0.0, 0.8454, 0.5341, 0.0, 0.8454, 0.2977, 0.0, 0.9547, 0.5341, 0.0, 0.8454, 0.5341, 0.0, 0.8454, 0.5341, 0.0, 0.8454, 0.2977, 0.0, 0.9547, 0.2977, 0.0, 0.9547, 0.206, 0.0, 0.9785, 0.2977, 0.0, 0.9547, 0.2977, 0.0, 0.9547, 0.2977, 0.0, 0.9547, 0.206, 0.0, 0.9785, 0.206, 0.0, 0.9785, 0.9987, 0.0, 0.05078, 0.9987, 0.0, 0.05078, 0.9987, 0.0, 0.05078, 0.9987, 0.0, 0.05078, 0.9987, 0.0, 0.05078, 0.9987, 0.0, 0.05078, 0.7071, 0.0, -0.7071, 0.7071, 0.0, -0.7071, 0.7071, 0.0, -0.7071, 0.7071, 0.0, -0.7071, 0.7071, 0.0, -0.7071, 0.7071, 0.0, -0.7071, 0.9566, 0.0, 0.2914, 0.9027, 0.0, 0.4303, 0.9027, 0.0, 0.4303, 0.9027, 0.0, 0.4303, 0.9566, 0.0, 0.2914, 0.9566, 0.0, 0.2914, 0.9893, 0.0, 0.146, 0.9566, 0.0, 0.2914, 0.9566, 0.0, 0.2914, 0.9566, 0.0, 0.2914, 0.9893, 0.0, 0.146, 0.9893, 0.0, 0.146, -0.8318, 0.0, 0.5551, -1.0, 0.0, 0.009132, -1.0, 0.0, 0.009132, -1.0, 0.0, 0.009132, -0.8318, 0.0, 0.5551, -0.8318, 0.0, 0.5551, -0.3922, 0.0, 0.9199, -0.8318, 0.0, 0.5551, -0.8318, 0.0, 0.5551, -0.8318, 0.0, 0.5551, -0.3922, 0.0, 0.9199, -0.3922, 0.0, 0.9199, 8.24e-08, -1.0, -9.972e-08, -1.801e-07, -1.0, -1.056e-06, 6.993e-08, -1.0, -3.835e-07, 8.24e-08, -1.0, -9.972e-08, 6.993e-08, -1.0, -3.835e-07, 6.298e-08, -1.0, -5.151e-08, 3.335e-08, -1.0, -3.206e-08, 8.24e-08, -1.0, -9.972e-08, 6.298e-08, -1.0, -5.151e-08, 3.335e-08, -1.0, -3.206e-08, 0.0, -1.0, -3.891e-09, 8.24e-08, -1.0, -9.972e-08, 3.335e-08, -1.0, -3.206e-08, 0.0, -1.0, 1.416e-08, 0.0, -1.0, -3.891e-09, 0.0, -1.0, -3.891e-09, 0.0, -1.0, 5.559e-08, 8.24e-08, -1.0, -9.972e-08, -1.429e-07, -1.0, -4.236e-08, 0.0, -1.0, 0.0, 4.883e-08, -1.0, -2.627e-08, 4.956e-08, -1.0, -4.334e-08, -1.429e-07, -1.0, -4.236e-08, 4.883e-08, -1.0, -2.627e-08, 6.298e-08, -1.0, -5.151e-08, 4.956e-08, -1.0, -4.334e-08, 4.883e-08, -1.0, -2.627e-08, 6.298e-08, -1.0, -5.151e-08, 4.028e-08, -1.0, -2.614e-08, 4.956e-08, -1.0, -4.334e-08, 6.298e-08, -1.0, -5.151e-08, 5.632e-08, -1.0, 6.528e-09, 4.028e-08, -1.0, -2.614e-08, 5.632e-08, -1.0, 6.528e-09, 6.249e-08, -1.0, -1.977e-08, 4.028e-08, -1.0, -2.614e-08, 5.632e-08, -1.0, 6.528e-09, 6.464e-08, -1.0, 2.973e-09, 6.249e-08, -1.0, -1.977e-08, 6.464e-08, -1.0, 2.973e-09, 6.335e-08, -1.0, -1.3e-08, 6.249e-08, -1.0, -1.977e-08, 6.335e-08, -1.0, -1.3e-08, 6.231e-08, -1.0, 1.477e-08, 6.249e-08, -1.0, -1.977e-08, 6.231e-08, -1.0, 1.477e-08, 6.357e-08, -1.0, 1.313e-08, 6.249e-08, -1.0, -1.977e-08, 6.357e-08, -1.0, 1.313e-08, 6.089e-08, -1.0, -3.41e-09, 6.249e-08, -1.0, -1.977e-08, 6.357e-08, -1.0, 1.313e-08, 6.509e-08, -1.0, -2.256e-08, 6.089e-08, -1.0, -3.41e-09, 6.357e-08, -1.0, 1.313e-08, 6.785e-08, -1.0, -9.091e-08, 6.509e-08, -1.0, -2.256e-08, 6.785e-08, -1.0, -9.091e-08, 4.416e-08, -1.0, -2.071e-07, 6.509e-08, -1.0, -2.256e-08, 6.785e-08, -1.0, -9.091e-08, 4.555e-08, -1.0, -1.386e-07, 4.416e-08, -1.0, -2.071e-07, 6.785e-08, -1.0, -9.091e-08, 7.932e-08, -1.0, -9.165e-08, 4.555e-08, -1.0, -1.386e-07, 7.932e-08, -1.0, -9.165e-08, 7.705e-08, -1.0, -5.613e-08, 4.555e-08, -1.0, -1.386e-07, 7.705e-08, -1.0, -5.613e-08, 5.392e-08, -1.0, 1.332e-08, 4.555e-08, -1.0, -1.386e-07, 7.705e-08, -1.0, -5.613e-08, 5.748e-08, -1.0, -4.776e-09, 5.392e-08, -1.0, 1.332e-08, 5.392e-08, -1.0, 1.332e-08, 0.0, -1.0, -7.297e-08, 4.555e-08, -1.0, -1.386e-07, 4.028e-08, -1.0, -2.614e-08, 0.0, -1.0, 0.0, 4.956e-08, -1.0, -4.334e-08, -0.9654, 0.0, -0.2607, -0.9576, 0.0, -0.2881, -0.9576, 0.0, -0.2881, -0.9576, 0.0, -0.2881, -0.9654, 0.0, -0.2607, -0.9654, 0.0, -0.2607, -0.9842, 0.0, -0.1771, -0.9654, 0.0, -0.2607, -0.9654, 0.0, -0.2607, -0.9654, 0.0, -0.2607, -0.9842, 0.0, -0.1771, -0.9842, 0.0, -0.1771, -0.9998, 0.0, 0.02229, -0.9842, 0.0, -0.1771, -0.9842, 0.0, -0.1771, -0.9842, 0.0, -0.1771, -0.9998, 0.0, 0.02228, -0.9998, 0.0, 0.02229, -0.9879, 0.0, 0.1549, -0.9998, 0.0, 0.02229, -0.9998, 0.0, 0.02228, -0.9998, 0.0, 0.02228, -0.9879, 0.0, 0.1549, -0.9879, 0.0, 0.1549, -0.9894, 0.0, 0.145, -0.9879, 0.0, 0.1549, -0.9879, 0.0, 0.1549, -0.9879, 0.0, 0.1549, -0.9894, 0.0, 0.145, -0.9894, 0.0, 0.145, 0.08981, 0.0, 0.996, 0.1789, 0.0, 0.9839, 0.1789, 0.0, 0.9839, 0.1789, 0.0, 0.9839, 0.08981, 0.0, 0.996, 0.08981, 0.0, 0.996, -0.1452, 0.0, 0.9894, 0.08981, 0.0, 0.996, 0.08981, 0.0, 0.996, 0.08981, 0.0, 0.996, -0.1452, 0.0, 0.9894, -0.1452, 0.0, 0.9894, -0.5128, 0.0, 0.8585, -0.1452, 0.0, 0.9894, -0.1452, 0.0, 0.9894, -0.1452, 0.0, 0.9894, -0.5128, 0.0, 0.8585, -0.5128, 0.0, 0.8585, -0.7984, 0.0, 0.6022, -0.5128, 0.0, 0.8585, -0.5128, 0.0, 0.8585, -0.5128, 0.0, 0.8585, -0.7983, 0.0, 0.6022, -0.7984, 0.0, 0.6022, -0.9349, 0.0, 0.355, -0.7984, 0.0, 0.6022, -0.7983, 0.0, 0.6022, -0.7983, 0.0, 0.6022, -0.9349, 0.0, 0.355, -0.9349, 0.0, 0.355, -0.9762, 0.0, 0.2169, -0.9349, 0.0, 0.355, -0.9349, 0.0, 0.355, -0.9349, 0.0, 0.355, -0.9762, 0.0, 0.2169, -0.9762, 0.0, 0.2169, 0.984, 0.0, 0.1784, 0.998, 0.0, 0.06318, 0.998, 0.0, 0.06318, 0.998, 0.0, 0.06318, 0.984, 0.0, 0.1784, 0.984, 0.0, 0.1784, 0.9245, 0.0, 0.3813, 0.984, 0.0, 0.1784, 0.984, 0.0, 0.1784, 0.984, 0.0, 0.1784, 0.9245, 0.0, 0.3813, 0.9245, 0.0, 0.3813, 0.9601, 0.0, 0.2796, 0.9245, 0.0, 0.3813, 0.9245, 0.0, 0.3813, 0.9245, 0.0, 0.3813, 0.9601, 0.0, 0.2796, 0.9601, 0.0, 0.2796, 0.9992, 0.0, 0.0399, 0.9601, 0.0, 0.2796, 0.9601, 0.0, 0.2796, 0.9601, 0.0, 0.2796, 0.9992, 0.0, 0.03991, 0.9992, 0.0, 0.0399, 0.9732, 0.0, -0.2298, 0.9992, 0.0, 0.0399, 0.9992, 0.0, 0.03991, 0.9992, 0.0, 0.03991, 0.9732, 0.0, -0.2298, 0.9732, 0.0, -0.2298, 0.8944, 0.0, -0.4472, 0.9732, 0.0, -0.2298, 0.9732, 0.0, -0.2298, 0.9732, 0.0, -0.2298, 0.8944, 0.0, -0.4472, 0.8944, 0.0, -0.4472, 0.9892, 0.0, 0.1466, 0.9383, 0.0, 0.3457, 0.9383, 0.0, 0.3457, 0.9383, 0.0, 0.3457, 0.9892, 0.0, 0.1466, 0.9892, 0.0, 0.1466, 0.9989, 0.0, 0.04693, 0.9892, 0.0, 0.1466, 0.9892, 0.0, 0.1466, 0.9892, 0.0, 0.1466, 0.9989, 0.0, 0.04693, 0.9989, 0.0, 0.04693, 0.9218, 0.0, 0.3877, 0.9989, 0.0, 0.04693, 0.9989, 0.0, 0.04693, 0.9989, 0.0, 0.04693, 0.9218, 0.0, 0.3876, 0.9218, 0.0, 0.3877, 0.603, 0.0, 0.7978, 0.9218, 0.0, 0.3877, 0.9218, 0.0, 0.3876, 0.9218, 0.0, 0.3876, 0.603, 0.0, 0.7977, 0.603, 0.0, 0.7978, 0.1681, 0.0, 0.9858, 0.603, 0.0, 0.7978, 0.603, 0.0, 0.7977, 0.603, 0.0, 0.7977, 0.1681, 0.0, 0.9858, 0.1681, 0.0, 0.9858, -0.182, 0.0, 0.9833, 0.1681, 0.0, 0.9858, 0.1681, 0.0, 0.9858, 0.1681, 0.0, 0.9858, -0.182, 0.0, 0.9833, -0.182, 0.0, 0.9833, -0.4707, 0.0, 0.8823, -0.182, 0.0, 0.9833, -0.182, 0.0, 0.9833, -0.182, 0.0, 0.9833, -0.4707, 0.0, 0.8823, -0.4707, 0.0, 0.8823, -0.7265, 0.0, 0.6872, -0.4707, 0.0, 0.8823, -0.4707, 0.0, 0.8823, -0.4707, 0.0, 0.8823, -0.7265, 0.0, 0.6872, -0.7265, 0.0, 0.6872, -0.8321, 0.0, 0.5547, -0.7265, 0.0, 0.6872, -0.7265, 0.0, 0.6872, -0.7265, 0.0, 0.6872, -0.8321, 0.0, 0.5547, -0.8321, 0.0, 0.5547, -0.6564, 0.0, 0.7544, -0.9356, 0.0, 0.3531, -0.9356, 0.0, 0.3531, -0.9356, 0.0, 0.3531, -0.6564, 0.0, 0.7544, -0.6564, 0.0, 0.7544, -0.4472, 0.0, 0.8944, -0.6564, 0.0, 0.7544, -0.6564, 0.0, 0.7544, -0.6564, 0.0, 0.7544, -0.4472, 0.0, 0.8944, -0.4472, 0.0, 0.8944, 0.04621, 0.0, -0.9989, 0.2659, 0.0, -0.964, 0.2659, 0.0, -0.964, 0.2659, 0.0, -0.964, 0.04622, 0.0, -0.9989, 0.04621, 0.0, -0.9989, -0.3836, 0.0, -0.9235, 0.04621, 0.0, -0.9989, 0.04622, 0.0, -0.9989, 0.04622, 0.0, -0.9989, -0.3836, 0.0, -0.9235, -0.3836, 0.0, -0.9235, -0.6789, 0.0, -0.7342, -0.3836, 0.0, -0.9235, -0.3836, 0.0, -0.9235, -0.3836, 0.0, -0.9235, -0.6789, 0.0, -0.7342, -0.6789, 0.0, -0.7342, -0.8866, 0.0, -0.4626, -0.6789, 0.0, -0.7342, -0.6789, 0.0, -0.7342, -0.6789, 0.0, -0.7342, -0.8865, 0.0, -0.4626, -0.8866, 0.0, -0.4626, -0.9933, 0.0, -0.1154, -0.8866, 0.0, -0.4626, -0.8865, 0.0, -0.4626, -0.8865, 0.0, -0.4626, -0.9933, 0.0, -0.1154, -0.9933, 0.0, -0.1154, -0.981, 0.0, 0.194, -0.9933, 0.0, -0.1154, -0.9933, 0.0, -0.1154, -0.9933, 0.0, -0.1154, -0.981, 0.0, 0.194, -0.981, 0.0, 0.194, -0.9976, 0.0, 0.06981, -0.981, 0.0, 0.194, -0.981, 0.0, 0.194, -0.981, 0.0, 0.194, -0.9976, 0.0, 0.06982, -0.9976, 0.0, 0.06981, -0.999, 0.0, -0.04478, -0.9976, 0.0, 0.06981, -0.9976, 0.0, 0.06982, -0.9976, 0.0, 0.06982, -0.999, 0.0, -0.04478, -0.999, 0.0, -0.04478, -0.9356, 0.0, 0.3531, -0.999, 0.0, -0.04478, -0.999, 0.0, -0.04478, -0.999, 0.0, -0.04478, -0.9356, 0.0, 0.3531, -0.9356, 0.0, 0.3531, 4.956e-08, -1.0, -4.334e-08, 9.325e-08, -1.0, -8.994e-08, -1.429e-07, -1.0, -4.236e-08, -4.402e-08, 1.0, -3.741e-08, 0.0, 1.0, 0.0, 0.0, 1.0, 0.0])] * 3)])
me_target_demoman_physics = bpy.data.meshes.new('target_demoman_physics')
me_target_demoman_physics.from_pydata([(5.247, -0.6168, 84.88), (-8.32, 0.6168, 84.88), (-8.32, -0.6168, 84.88), (5.247, 0.6168, 84.88), (21.36, 0.6168, 0.0), (-13.99, 0.6168, 0.0), (21.67, 0.6168, 22.89), (-21.79, 0.6168, 39.32), (-21.36, 0.6168, 64.19), (18.39, -0.6168, 68.87), (18.39, 0.6168, 68.87), (21.36, -0.6168, 0.0), (21.67, -0.6168, 22.89), (-13.99, -0.6168, 0.0), (-21.36, -0.6168, 64.19), (-21.79, -0.6168, 39.32)], [], [(0, 1, 2), (0, 3, 1), (4, 5, 6), (6, 5, 7), (6, 7, 8), (6, 8, 3), (3, 8, 1), (2, 1, 8), (3, 9, 10), (3, 0, 9), (2, 9, 0), (11, 4, 12), (4, 6, 12), (4, 11, 5), (5, 11, 13), (14, 9, 2), (14, 15, 9), (15, 12, 9), (15, 13, 12), (13, 11, 12), (12, 6, 9), (2, 8, 14), (9, 6, 10), (3, 10, 6), (8, 7, 14), (13, 15, 7), (13, 7, 5), (7, 15, 14)])
me_target_demoman_physics.polygons.foreach_set('use_smooth', [True] * 28)
_uv = me_target_demoman_physics.uv_layers.new(name='UVMap')
_uv.uv.foreach_set('vector', [0.0, 0.0, 0.0, 0.0, 0.0, 0.0, 0.0, 0.0, 0.0, 0.0, 0.0, 0.0, 0.0, 0.0, 0.0, 0.0, 0.0, 0.0, 0.0, 0.0, 0.0, 0.0, 0.0, 0.0, 0.0, 0.0, 0.0, 0.0, 0.0, 0.0, 0.0, 0.0, 0.0, 0.0, 0.0, 0.0, 0.0, 0.0, 0.0, 0.0, 0.0, 0.0, 0.0, 0.0, 0.0, 0.0, 0.0, 0.0, 0.0, 0.0, 0.0, 0.0, 0.0, 0.0, 0.0, 0.0, 0.0, 0.0, 0.0, 0.0, 0.0, 0.0, 0.0, 0.0, 0.0, 0.0, 0.0, 0.0, 0.0, 0.0, 0.0, 0.0, 0.0, 0.0, 0.0, 0.0, 0.0, 0.0, 0.0, 0.0, 0.0, 0.0, 0.0, 0.0, 0.0, 0.0, 0.0, 0.0, 0.0, 0.0, 0.0, 0.0, 0.0, 0.0, 0.0, 0.0, 0.0, 0.0, 0.0, 0.0, 0.0, 0.0, 0.0, 0.0, 0.0, 0.0, 0.0, 0.0, 0.0, 0.0, 0.0, 0.0, 0.0, 0.0, 0.0, 0.0, 0.0, 0.0, 0.0, 0.0, 0.0, 0.0, 0.0, 0.0, 0.0, 0.0, 0.0, 0.0, 0.0, 0.0, 0.0, 0.0, 0.0, 0.0, 0.0, 0.0, 0.0, 0.0, 0.0, 0.0, 0.0, 0.0, 0.0, 0.0, 0.0, 0.0, 0.0, 0.0, 0.0, 0.0, 0.0, 0.0, 0.0, 0.0, 0.0, 0.0, 0.0, 0.0, 0.0, 0.0, 0.0, 0.0, 0.0, 0.0, 0.0, 0.0, 0.0, 0.0])
me_target_demoman_physics.materials.append(mat_phy)
me_target_demoman_physics.use_remesh_fix_poles = True
me_target_demoman_physics.use_remesh_preserve_attributes = False
me_target_demoman_physics.use_mirror_vertex_groups = False
me_target_demoman_physics.update()
me_target_demoman_physics.normals_split_custom_set([tuple(v) for v in zip(*[iter([0.971, -0.2222, 0.08831, -0.9808, -0.1733, -0.08919, 0.9974, -0.04981, -0.05197, 0.971, -0.2222, 0.08831, -0.9997, -0.01746, 0.01406, -0.9808, -0.1733, -0.08919, -0.9961, 0.05468, 0.06954, -0.999, 0.04054, -0.02022, -0.9997, -0.001193, 0.02352, -0.9997, -0.001193, 0.02352, -0.999, 0.04054, -0.02022, -0.9982, 0.006804, -0.05929, -0.9997, -0.001193, 0.02352, -0.9982, 0.006804, -0.05929, -0.9997, -0.009761, -0.02433, -0.9997, -0.001193, 0.02352, -0.9997, -0.009761, -0.02433, -0.9997, -0.01746, 0.01406, -0.9997, -0.01746, 0.01406, -0.9997, -0.009761, -0.02433, -0.9808, -0.1733, -0.08919, 0.9974, -0.04981, -0.05197, -0.9808, -0.1733, -0.08919, -0.9997, -0.009761, -0.02433, -0.9997, -0.01746, 0.01406, 0.9992, -0.01036, 0.0391, -0.9899, -0.03628, 0.1371, -0.9997, -0.01746, 0.01406, 0.971, -0.2222, 0.08831, 0.9992, -0.01036, 0.0391, 0.9974, -0.04981, -0.05197, 0.9992, -0.01036, 0.0391, 0.971, -0.2222, 0.08831, 0.9936, 0.1076, 0.03469, -0.9961, 0.05468, 0.06954, 0.9997, -0.0007491, 0.02616, -0.9961, 0.05468, 0.06954, -0.9997, -0.001193, 0.02352, 0.9997, -0.0007491, 0.02616, -0.9961, 0.05468, 0.06954, 0.9936, 0.1076, 0.03469, -0.999, 0.04054, -0.02022, -0.999, 0.04054, -0.02022, 0.9936, 0.1076, 0.03469, 0.9988, 0.02628, -0.04057, 0.9987, -0.009847, -0.04968, 0.9992, -0.01036, 0.0391, 0.9974, -0.04981, -0.05197, 0.9987, -0.009847, -0.04968, 0.9998, 0.001925, -0.01755, 0.9992, -0.01036, 0.0391, 0.9998, 0.001925, -0.01755, 0.9997, -0.0007491, 0.02616, 0.9992, -0.01036, 0.0391, 0.9998, 0.001925, -0.01755, 0.9988, 0.02628, -0.04057, 0.9997, -0.0007491, 0.02616, 0.9988, 0.02628, -0.04057, 0.9936, 0.1076, 0.03469, 0.9997, -0.0007491, 0.02616, 0.9997, -0.0007491, 0.02616, -0.9997, -0.001193, 0.02352, 0.9992, -0.01036, 0.0391, 0.9974, -0.04981, -0.05197, -0.9997, -0.009761, -0.02433, 0.9987, -0.009847, -0.04968, 0.9992, -0.01036, 0.0391, -0.9997, -0.001193, 0.02352, -0.9899, -0.03628, 0.1371, -0.9997, -0.01746, 0.01406, -0.9899, -0.03628, 0.1371, -0.9997, -0.001193, 0.02352, -0.9997, -0.009761, -0.02433, -0.9982, 0.006804, -0.05929, 0.9987, -0.009847, -0.04968, 0.9988, 0.02628, -0.04057, 0.9998, 0.001925, -0.01755, -0.9982, 0.006804, -0.05929, 0.9988, 0.02628, -0.04057, -0.9982, 0.006804, -0.05929, -0.999, 0.04054, -0.02022, -0.9982, 0.006804, -0.05929, 0.9998, 0.001925, -0.01755, 0.9987, -0.009847, -0.04968])] * 3)])
arm_target_demoman_qc_skeleton = bpy.data.armatures.new('target_demoman.qc_skeleton')  # bones are not reproduced

# ---- objects
ob_target_demoman_qc_skeleton = bpy.data.objects.new('target_demoman.qc_skeleton', arm_target_demoman_qc_skeleton)
ob_target_demoman = bpy.data.objects.new('target_demoman', me_target_demoman)
ob_target_demoman_physics = bpy.data.objects.new('target_demoman_physics', me_target_demoman_physics)

# ---- transforms, parenting, visibility, modifiers, constraints
ob_target_demoman_qc_skeleton.location = (0.0, 0.0, 0.0)
ob_target_demoman_qc_skeleton.show_in_front = True
ob_target_demoman_qc_skeleton.lineart.crease_threshold = 0.0
ob_target_demoman.parent = ob_target_demoman_qc_skeleton
ob_target_demoman.location = (0.0, 0.0, 0.0)
ob_target_demoman.lineart.crease_threshold = 0.0
_vg = ob_target_demoman.vertex_groups.new(name='static_prop')
_vg.add([0, 1, 2, 3, 4, 5, 6, 7, 8, 9, 10, 11, 12, 13, 14, 15, 16, 17, 18, 19, 20, 21, 22, 23, 24, 25, 26, 27, 28, 29, 30, 31, 32, 33, 34, 35, 36, 37, 38, 39, 40, 41, 42, 43, 44, 45, 46, 47, 48, 49, 50, 51, 52, 53, 54, 55, 56, 57, 58, 59, 60, 61, 62, 63, 64, 65, 66, 67, 68, 69, 70, 71, 72, 73, 74, 75, 76, 77, 78, 79, 80, 81, 82, 83, 84, 85, 86, 87, 88, 89, 90, 91, 92, 93, 94, 95, 96, 97, 98, 99, 100, 101, 102, 103, 104, 105, 106, 107, 108, 109, 110, 111, 112, 113, 114, 115, 116, 117, 118, 119], 1.0, 'REPLACE')
_m = ob_target_demoman.modifiers.new('Armature', 'ARMATURE')
_m.object = ob_target_demoman_qc_skeleton
ob_target_demoman_physics.parent = ob_target_demoman_qc_skeleton
ob_target_demoman_physics.location = (0.0, 0.0, 0.0)
ob_target_demoman_physics.display_type = 'SOLID'
ob_target_demoman_physics.show_wire = True
ob_target_demoman_physics.lineart.crease_threshold = 0.0
_vg = ob_target_demoman_physics.vertex_groups.new(name='static_prop')
_vg.add([0, 1, 2, 3, 4, 5, 6, 7, 8, 9, 10, 11, 12, 13, 14, 15], 1.0, 'REPLACE')
_m = ob_target_demoman_physics.modifiers.new('Armature', 'ARMATURE')
_m.object = ob_target_demoman_qc_skeleton

# ---- collection membership
scene.collection.objects.link(ob_target_demoman_qc_skeleton)
scene.collection.objects.link(ob_target_demoman)
scene.collection.objects.link(ob_target_demoman_physics)
col_target_demoman.objects.link(ob_target_demoman_qc_skeleton)
col_target_demoman.objects.link(ob_target_demoman)
col_target_demoman.objects.link(ob_target_demoman_physics)

# ---- scene / render settings (as saved in the file)
scene.frame_start = 1; scene.frame_end = 250; scene.frame_set(0)
scene.render.engine = 'BLENDER_EEVEE_NEXT'
scene.cycles.use_denoising = False
scene.cycles.samples = 128
scene.cycles.sampling_pattern = 'TABULATED_SOBOL'
scene.cycles.use_adaptive_sampling = False
scene.cycles.use_light_tree = False
scene.view_settings.view_transform = 'Filmic'
bpy.context.view_layer.update()

# ---- added for rendering (the .blend has no active camera and no usable light): camera, sun + grey world if the file has none
cam_auto = bpy.data.cameras.new('AutoCamera')
cam_auto.lens = 50.0
cam_auto.sensor_width = 36.0
cam_auto.clip_end = 1548.53
ob_auto_camera = bpy.data.objects.new('AutoCamera', cam_auto)
scene.collection.objects.link(ob_auto_camera)
ob_auto_camera.location = (88.1757, -105.883, 113.026)
ob_auto_camera.rotation_euler = (1.09748, -7.21219e-08, 0.694738)
scene.camera = ob_auto_camera
light_auto_sun = bpy.data.lights.new('AutoSun', 'SUN')
light_auto_sun.energy = 3.0
light_auto_sun.angle = 0.0523599
ob_auto_sun = bpy.data.objects.new('AutoSun', light_auto_sun)
scene.collection.objects.link(ob_auto_sun)
ob_auto_sun.rotation_euler = (0.872665, 0.174533, 0.523599)
if scene.world is None:
    world_auto = bpy.data.worlds.new('AutoWorld')
    world_auto.color = (0.3, 0.3, 0.3)
    scene.world = world_auto
bpy.context.view_layer.update()
